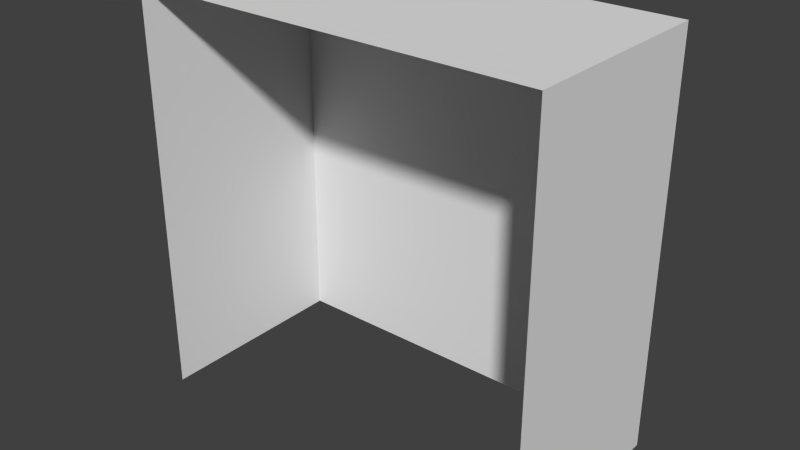 # Source: Structure1Flat.blend  (saved by Blender 2.72.0; exported with 4.5.12 LTS)
import bpy
from mathutils import Matrix  # noqa: F401  (used for matrix-valued properties, if any)

bpy.ops.wm.read_factory_settings(use_empty=True)
scene = bpy.context.scene
scene.name = 'Scene'

# ---- collections
col_collection_1 = bpy.data.collections.new('Collection 1'); scene.collection.children.link(col_collection_1)

# ---- world
world_world = bpy.data.worlds.new('World'); scene.world = world_world
world_world.color = (0.05088, 0.05088, 0.05088)
world_world.use_sun_shadow = False
world_world.sun_shadow_jitter_overblur = 0.0
world_world.cycles.sampling_method = 'MANUAL'
world_world.cycles.sample_map_resolution = 256

# ---- meshes
me_cube = bpy.data.meshes.new('Cube')
me_cube.from_pydata([(-4.0, 2.172e-05, 2.0), (-4.0, -2.15e-05, -1.98), (4.0, -2.15e-05, -1.98), (4.0, 2.172e-05, 2.0), (-4.0, 8.0, 2.0), (-4.0, 8.0, -1.98), (4.0, 8.0, -1.98), (4.0, 8.0, 2.0), (4.0, 3.8, 2.0), (-4.0, 3.8, 2.0), (-1.0, 2.172e-05, 2.0), (-1.0, 3.8, 2.0), (-1.0, 8.0, 2.0), (1.0, 2.172e-05, 2.0), (1.0, 3.8, 2.0), (1.0, 8.0, 2.0), (-4.0, 3.0, 2.0), (-1.0, 3.0, 2.0), (4.0, 3.0, 2.0), (1.0, 3.0, 2.0), (3.4, 2.172e-05, 2.0), (3.4, 3.0, 2.0), (-3.4, 3.0, 2.0), (-3.4, 2.172e-05, 2.0), (-1.0, 0.4, 2.0), (-3.4, 0.4, 2.0), (1.0, 0.4, 2.0), (3.4, 0.4, 2.0), (-0.8, 2.172e-05, 2.0), (0.8, 2.172e-05, 2.0), (-1.6, 0.4, 2.0), (-1.6, 3.0, 2.0), (-0.8, 2.8, 2.0), (0.8, 2.8, 2.0), (-1.6, 2.172e-05, 2.0), (1.6, 0.4, 2.0), (1.6, 2.172e-05, 2.0), (1.6, 3.0, 2.0), (-3.4, 0.6, 2.0), (-1.6, 0.6, 2.0), (1.6, 0.6, 2.0), (3.4, 0.6, 2.0), (-3.2, 0.6, 2.0), (-1.8, 0.6, 2.0), (3.2, 0.6, 2.0), (1.8, 0.6, 2.0), (-3.2, 2.8, 2.0), (-1.8, 2.8, 2.0), (1.8, 2.8, 2.0), (3.2, 2.8, 2.0), (4.0, 4.0, 2.0), (-1.0, 4.0, 2.0), (-4.0, 4.0, 2.0), (1.0, 4.0, 2.0), (4.0, 7.0, 2.0), (-1.0, 7.0, 2.0), (-4.0, 7.0, 2.0), (1.0, 7.0, 2.0), (-1.0, 4.598, 2.0), (1.0, 4.602, 2.0), (1.6, 7.0, 2.0), (1.6, 4.0, 2.0), (-3.4, 7.0, 2.0), (-3.4, 4.0, 2.0), (-1.6, 7.0, 2.0), (-1.6, 4.0, 2.0), (3.4, 4.0, 2.0), (3.4, 7.0, 2.0), (-3.4, 4.4, 2.0), (-1.6, 4.4, 2.0), (1.6, 4.4, 2.0), (3.4, 4.4, 2.0), (-3.4, 4.6, 2.0), (-1.6, 4.6, 2.0), (1.6, 4.6, 2.0), (3.4, 4.6, 2.0), (-3.2, 4.6, 2.0), (-1.8, 4.6, 2.0), (3.2, 4.6, 2.0), (1.8, 4.6, 2.0), (-3.2, 6.8, 2.0), (-1.8, 6.8, 2.0), (-2.56, 4.6, 2.0), (-3.2, 5.64, 2.0), (1.8, 6.8, 2.0), (3.2, 6.8, 2.0), (-1.8, 5.64, 2.0), (-2.44, 4.6, 2.0), (-2.56, 5.64, 2.0), (-2.56, 6.8, 2.0), (-3.2, 5.76, 2.0), (-2.44, 5.64, 2.0), (-1.8, 5.76, 2.0), (-2.44, 6.8, 2.0), (-2.56, 5.76, 2.0), (-2.44, 5.76, 2.0), (2.44, 4.6, 2.0), (1.8, 5.64, 2.0), (2.56, 4.6, 2.0), (3.2, 5.64, 2.0), (2.44, 5.64, 2.0), (1.8, 5.76, 2.0), (2.44, 6.8, 2.0), (2.56, 5.64, 2.0), (2.56, 6.8, 2.0), (3.2, 5.76, 2.0), (2.44, 5.76, 2.0), (2.56, 5.76, 2.0), (-2.56, 0.6, 2.0), (-3.2, 1.64, 2.0), (2.56, 0.6, 2.0), (3.2, 1.64, 2.0), (2.44, 1.64, 2.0), (-2.44, 0.6, 2.0), (-1.8, 1.64, 2.0), (-2.56, 1.64, 2.0), (-3.2, 1.76, 2.0), (-2.56, 2.8, 2.0), (-2.44, 1.64, 2.0), (2.44, 2.8, 2.0), (-2.44, 2.8, 2.0), (-1.8, 1.76, 2.0), (-2.56, 1.76, 2.0), (2.44, 0.6, 2.0), (1.8, 1.64, 2.0), (-2.44, 1.76, 2.0), (1.8, 1.76, 2.0), (2.56, 1.64, 2.0), (3.2, 1.76, 2.0), (2.56, 2.8, 2.0), (2.44, 1.76, 2.0), (2.56, 1.76, 2.0), (-1.0, 7.8, 2.0), (-4.0, 7.8, 2.0), (4.0, 7.8, 2.0), (1.0, 7.8, 2.0), (-1.0, 4.398, 2.0), (1.0, 4.402, 2.0), (-0.8, 4.599, 2.0), (0.8, 4.601, 2.0), (-0.8, 6.8, 2.0), (0.8, 6.8, 2.0), (-0.8, 5.64, 2.0), (-0.06, 4.6, 2.0), (0.8, 5.64, 2.0), (0.06, 4.6, 2.0), (-0.06, 5.64, 2.0), (-0.8, 5.76, 2.0), (-0.06, 6.8, 2.0), (0.06, 5.64, 2.0), (0.8, 5.76, 2.0), (0.06, 6.8, 2.0), (-0.06, 5.76, 2.0), (0.06, 5.76, 2.0)], [], [(4, 5, 1, 0, 16, 9, 52, 56, 133), (6, 7, 134, 54, 50, 8, 18, 3, 2), (7, 6, 5, 4, 12, 15), (22, 16, 0, 23, 25, 38), (29, 33, 32, 28), (11, 9, 16, 22, 31, 17), (14, 11, 17, 19), (8, 14, 19, 37, 21, 18), (18, 21, 41, 27, 20, 3), (30, 25, 23, 34), (26, 13, 36, 35, 40, 37, 19), (10, 24, 17, 31, 39, 30, 34), (27, 35, 36, 20), (43, 114, 118, 113), (44, 111, 127, 110), (54, 67, 75, 71, 66, 50), (69, 68, 63, 65), (134, 135, 57, 60, 67, 54), (132, 133, 56, 62, 64, 55), (135, 132, 55, 57), (55, 64, 73, 69, 65, 51, 136, 58), (62, 56, 52, 63, 68, 72), (60, 57, 59, 137, 53, 61, 70, 74), (71, 70, 61, 66), (77, 86, 91, 87), (78, 99, 103, 98), (82, 88, 83, 76), (90, 94, 89, 80), (92, 81, 93, 95), (96, 100, 97, 79), (101, 106, 102, 84), (105, 85, 104, 107), (108, 115, 109, 42), (121, 47, 120, 125), (116, 122, 117, 46), (123, 112, 124, 45), (126, 130, 119, 48), (128, 49, 129, 131), (139, 144, 149, 145), (136, 51, 53, 137), (112, 123, 110, 127), (60, 74, 70, 79, 97, 101, 84), (67, 85, 105, 99, 78, 71, 75), (62, 72, 68, 76, 83, 90, 80), (40, 35, 45, 124, 126, 48, 37), (71, 78, 98, 96, 79, 70), (69, 77, 87, 82, 76, 68), (67, 60, 84, 102, 104, 85), (73, 64, 81, 92, 86, 77, 69), (106, 100, 103, 107), (41, 21, 49, 128, 111, 44, 27), (100, 106, 101, 97), (27, 44, 110, 123, 45, 35), (64, 62, 80, 89, 93, 81), (103, 99, 105, 107), (125, 122, 115, 118), (91, 95, 94, 88), (21, 37, 48, 119, 129, 49), (118, 114, 121, 125), (88, 82, 87, 91), (130, 112, 127, 131), (94, 95, 93, 89), (100, 96, 98, 103), (115, 122, 116, 109), (127, 111, 128, 131), (112, 130, 126, 124), (91, 86, 92, 95), (122, 125, 120, 117), (130, 131, 129, 119), (115, 108, 113, 118), (88, 94, 90, 83), (106, 107, 104, 102), (50, 66, 61, 53, 14, 8), (11, 14, 53, 51), (11, 51, 65, 63, 52, 9), (143, 146, 142, 138), (147, 152, 148, 140), (150, 141, 151, 153), (55, 58, 136, 138, 142, 147, 140), (57, 141, 150, 144, 139, 137, 59), (137, 139, 145, 143, 138, 136), (57, 55, 140, 148, 151, 141), (152, 146, 149, 153), (146, 152, 147, 142), (149, 144, 150, 153), (146, 143, 145, 149), (152, 153, 151, 148), (17, 24, 10, 28, 32), (19, 33, 29, 13, 26), (17, 32, 33, 19), (38, 25, 42, 109, 116, 46, 22), (31, 22, 46, 117, 120, 47), (39, 31, 47, 121, 114, 43, 30), (30, 43, 113, 108, 42, 25), (7, 15, 135, 134), (15, 12, 132, 135), (133, 132, 12, 4)])
_uv = me_cube.uv_layers.new(name='UVMap')
_uv.uv.foreach_set('vector', [0.2526, 0.75, 0.1388, 0.75, 0.1388, 0.525, 0.2526, 0.525, 0.2526, 0.6094, 0.2526, 0.6319, 0.2526, 0.6375, 0.2526, 0.7219, 0.2526, 0.7444, 0.025, 0.525, 0.1388, 0.525, 0.1388, 0.5306, 0.1388, 0.5531, 0.1388, 0.6375, 0.1388, 0.6431, 0.1388, 0.6656, 0.1388, 0.75, 0.025, 0.75, 0.2526, 0.525, 0.3664, 0.525, 0.3664, 0.75, 0.2526, 0.75, 0.2526, 0.6656, 0.2526, 0.6094, 0.04787, 0.7669, 0.04787, 0.75, 0.1336, 0.75, 0.1336, 0.7669, 0.1222, 0.7669, 0.1165, 0.7669, 0.025, 0.475, 0.025, 0.025, 0.475, 0.025, 0.475, 0.475, 0.025, 0.8344, 0.025, 0.75, 0.04787, 0.75, 0.04787, 0.7669, 0.04787, 0.8175, 0.04787, 0.8344, 0.025, 0.8906, 0.025, 0.8344, 0.04787, 0.8344, 0.04787, 0.8906, 0.025, 0.975, 0.025, 0.8906, 0.04787, 0.8906, 0.04787, 0.9075, 0.04787, 0.9581, 0.04787, 0.975, 0.04787, 0.975, 0.04787, 0.9581, 0.1165, 0.9581, 0.1222, 0.9581, 0.1336, 0.9581, 0.1336, 0.975, 0.1222, 0.8175, 0.1222, 0.7669, 0.1336, 0.7669, 0.1336, 0.8175, 0.1222, 0.8906, 0.1336, 0.8906, 0.1336, 0.9075, 0.1222, 0.9075, 0.1165, 0.9075, 0.04787, 0.9075, 0.04787, 0.8906, 0.1336, 0.8344, 0.1222, 0.8344, 0.04787, 0.8344, 0.04787, 0.8175, 0.1165, 0.8175, 0.1222, 0.8175, 0.1336, 0.8175, 0.1222, 0.9581, 0.1222, 0.9075, 0.1336, 0.9075, 0.1336, 0.9581, 0.8324, 0.75, 0.8324, 0.6375, 0.9037, 0.6375, 0.9037, 0.75, 0.7611, 0.75, 0.7611, 0.8625, 0.6899, 0.8625, 0.6899, 0.75, 0.4521, 0.525, 0.4521, 0.5419, 0.3835, 0.5419, 0.3778, 0.5419, 0.3664, 0.5419, 0.3664, 0.525, 0.3778, 0.6825, 0.3778, 0.7331, 0.3664, 0.7331, 0.3664, 0.6825, 0.475, 0.525, 0.475, 0.6094, 0.4521, 0.6094, 0.4521, 0.5925, 0.4521, 0.5419, 0.4521, 0.525, 0.475, 0.6656, 0.475, 0.75, 0.4521, 0.75, 0.4521, 0.7331, 0.4521, 0.6825, 0.4521, 0.6656, 0.475, 0.6094, 0.475, 0.6656, 0.4521, 0.6656, 0.4521, 0.6094, 0.4521, 0.6656, 0.4521, 0.6825, 0.3835, 0.6825, 0.3778, 0.6825, 0.3664, 0.6825, 0.3664, 0.6656, 0.3777, 0.6656, 0.3835, 0.6656, 0.4521, 0.7331, 0.4521, 0.75, 0.3664, 0.75, 0.3664, 0.7331, 0.3778, 0.7331, 0.3835, 0.7331, 0.4521, 0.5925, 0.4521, 0.6094, 0.3836, 0.6094, 0.3778, 0.6094, 0.3664, 0.6094, 0.3664, 0.5925, 0.3778, 0.5925, 0.3835, 0.5925, 0.3778, 0.5419, 0.3778, 0.5925, 0.3664, 0.5925, 0.3664, 0.5419, 0.7611, 0.8625, 0.7611, 0.975, 0.6899, 0.975, 0.6899, 0.8625, 0.6899, 0.6375, 0.6899, 0.525, 0.7611, 0.525, 0.7611, 0.6375, 0.6899, 0.75, 0.6899, 0.6375, 0.7611, 0.6375, 0.7611, 0.75, 0.8324, 0.75, 0.7611, 0.75, 0.7611, 0.6375, 0.8324, 0.6375, 0.9037, 0.6375, 0.9037, 0.525, 0.975, 0.525, 0.975, 0.6375, 0.7611, 0.8625, 0.7611, 0.75, 0.8324, 0.75, 0.8324, 0.8625, 0.9037, 0.6375, 0.8324, 0.6375, 0.8324, 0.525, 0.9037, 0.525, 0.525, 0.8626, 0.525, 0.7501, 0.5963, 0.7501, 0.5963, 0.8626, 0.7611, 0.6375, 0.7611, 0.525, 0.8324, 0.525, 0.8324, 0.6375, 0.6074, 0.975, 0.6074, 0.8625, 0.6787, 0.8625, 0.6787, 0.975, 0.975, 0.8625, 0.9037, 0.8625, 0.9037, 0.75, 0.975, 0.75, 0.6787, 0.75, 0.6787, 0.8625, 0.6074, 0.8625, 0.6074, 0.75, 0.9037, 0.8625, 0.8324, 0.8625, 0.8324, 0.75, 0.9037, 0.75, 0.9037, 0.75, 0.9037, 0.6375, 0.975, 0.6375, 0.975, 0.75, 0.525, 0.75, 0.525, 0.6376, 0.6074, 0.6376, 0.6074, 0.7501, 0.3777, 0.6656, 0.3664, 0.6656, 0.3664, 0.6094, 0.3778, 0.6094, 0.8699, 0.1239, 0.8699, 0.1532, 0.8656, 0.1532, 0.8656, 0.1239, 0.7625, 0.17, 0.7625, 0.1025, 0.7625, 0.09687, 0.7698, 0.1025, 0.7698, 0.1317, 0.7698, 0.1351, 0.7698, 0.1644, 0.8278, 0.17, 0.8206, 0.1644, 0.8206, 0.1351, 0.8206, 0.1317, 0.8206, 0.1025, 0.8278, 0.09687, 0.8278, 0.1025, 0.9004, 0.1588, 0.9004, 0.09129, 0.9004, 0.08567, 0.9077, 0.09129, 0.9077, 0.1205, 0.9077, 0.1239, 0.9077, 0.1532, 0.9004, 0.1532, 0.9004, 0.1588, 0.8931, 0.1532, 0.8931, 0.1239, 0.8931, 0.1205, 0.8931, 0.09129, 0.9004, 0.08567, 0.8278, 0.09687, 0.8206, 0.1025, 0.7973, 0.1025, 0.793, 0.1025, 0.7698, 0.1025, 0.7625, 0.09687, 0.9657, 0.08567, 0.9585, 0.09129, 0.9352, 0.09129, 0.9309, 0.09129, 0.9077, 0.09129, 0.9004, 0.08567, 0.8278, 0.17, 0.7625, 0.17, 0.7698, 0.1644, 0.793, 0.1644, 0.7973, 0.1644, 0.8206, 0.1644, 0.9657, 0.09129, 0.9657, 0.1588, 0.9585, 0.1532, 0.9585, 0.1239, 0.9585, 0.1205, 0.9585, 0.09129, 0.9657, 0.08567, 0.793, 0.1351, 0.793, 0.1317, 0.7973, 0.1317, 0.7973, 0.1351, 0.8351, 0.1532, 0.8351, 0.08567, 0.8423, 0.09129, 0.8423, 0.1205, 0.8423, 0.1239, 0.8423, 0.1532, 0.8351, 0.1588, 0.793, 0.1317, 0.793, 0.1351, 0.7698, 0.1351, 0.7698, 0.1317, 0.8351, 0.1588, 0.8423, 0.1532, 0.8656, 0.1532, 0.8699, 0.1532, 0.8931, 0.1532, 0.9004, 0.1588, 0.9657, 0.1588, 0.9004, 0.1588, 0.9077, 0.1532, 0.9309, 0.1532, 0.9352, 0.1532, 0.9585, 0.1532, 0.7973, 0.1317, 0.8206, 0.1317, 0.8206, 0.1351, 0.7973, 0.1351, 0.9381, 0.04737, 0.9425, 0.04737, 0.9425, 0.05075, 0.9381, 0.05075, 0.9352, 0.1205, 0.9352, 0.1239, 0.9309, 0.1239, 0.9309, 0.1205, 0.8351, 0.08567, 0.9004, 0.08567, 0.8931, 0.09129, 0.8699, 0.09129, 0.8656, 0.09129, 0.8423, 0.09129, 0.9381, 0.05075, 0.9149, 0.05075, 0.9149, 0.04737, 0.9381, 0.04737, 0.9309, 0.1205, 0.9309, 0.09129, 0.9352, 0.09129, 0.9352, 0.1205, 0.8699, 0.1205, 0.8699, 0.1239, 0.8656, 0.1239, 0.8656, 0.1205, 0.9309, 0.1239, 0.9352, 0.1239, 0.9352, 0.1532, 0.9309, 0.1532, 0.793, 0.1317, 0.793, 0.1025, 0.7973, 0.1025, 0.7973, 0.1317, 0.9425, 0.05075, 0.9425, 0.04737, 0.9657, 0.04737, 0.9657, 0.05075, 0.8656, 0.1239, 0.8423, 0.1239, 0.8423, 0.1205, 0.8656, 0.1205, 0.8699, 0.1239, 0.8699, 0.1205, 0.8931, 0.1205, 0.8931, 0.1239, 0.9352, 0.1205, 0.9585, 0.1205, 0.9585, 0.1239, 0.9352, 0.1239, 0.9425, 0.04737, 0.9381, 0.04737, 0.9381, 0.01812, 0.9425, 0.01812, 0.8699, 0.1205, 0.8656, 0.1205, 0.8656, 0.09129, 0.8699, 0.09129, 0.9425, 0.05075, 0.9425, 0.08, 0.9381, 0.08, 0.9381, 0.05075, 0.9309, 0.1205, 0.9309, 0.1239, 0.9077, 0.1239, 0.9077, 0.1205, 0.793, 0.1351, 0.7973, 0.1351, 0.7973, 0.1644, 0.793, 0.1644, 0.9802, 0.2375, 0.9802, 0.2206, 0.9802, 0.17, 0.9802, 0.1531, 0.9875, 0.1531, 0.9875, 0.2375, 0.9875, 0.09687, 0.9875, 0.1531, 0.9802, 0.1531, 0.9802, 0.09687, 0.9875, 0.09687, 0.9802, 0.09687, 0.9802, 0.08, 0.9802, 0.02938, 0.9802, 0.0125, 0.9875, 0.0125, 0.525, 0.6375, 0.525, 0.525, 0.6074, 0.525, 0.6074, 0.6376, 0.6899, 0.6375, 0.6074, 0.6375, 0.6074, 0.525, 0.6899, 0.525, 0.6074, 0.75, 0.6074, 0.6375, 0.6899, 0.6375, 0.6899, 0.75, 0.9077, 0.0125, 0.9077, 0.08004, 0.9077, 0.08567, 0.9004, 0.08003, 0.9004, 0.05075, 0.9004, 0.04738, 0.9004, 0.01813, 0.8351, 0.0125, 0.8423, 0.01813, 0.8423, 0.04738, 0.8423, 0.05075, 0.8423, 0.07997, 0.8351, 0.08558, 0.8351, 0.07996, 0.8351, 0.08558, 0.8423, 0.07997, 0.8692, 0.08, 0.8735, 0.08, 0.9004, 0.08003, 0.9077, 0.08567, 0.8351, 0.0125, 0.9077, 0.0125, 0.9004, 0.01813, 0.8735, 0.01813, 0.8692, 0.01813, 0.8423, 0.01813, 0.8735, 0.04738, 0.8735, 0.05075, 0.8692, 0.05075, 0.8692, 0.04738, 0.8735, 0.05075, 0.8735, 0.04738, 0.9004, 0.04738, 0.9004, 0.05075, 0.8692, 0.05075, 0.8423, 0.05075, 0.8423, 0.04738, 0.8692, 0.04738, 0.8735, 0.05075, 0.8735, 0.08, 0.8692, 0.08, 0.8692, 0.05075, 0.8735, 0.04738, 0.8692, 0.04738, 0.8692, 0.01813, 0.8735, 0.01813, 0.8351, 0.0125, 0.8351, 0.08562, 0.8351, 0.09687, 0.8278, 0.09687, 0.8278, 0.01812, 0.7625, 0.0125, 0.7698, 0.01812, 0.7698, 0.09687, 0.7625, 0.09687, 0.7625, 0.08562, 0.8351, 0.0125, 0.8278, 0.01812, 0.7698, 0.01812, 0.7625, 0.0125, 0.973, 0.08, 0.973, 0.08562, 0.9657, 0.08, 0.9657, 0.05075, 0.9657, 0.04737, 0.9657, 0.01812, 0.973, 0.0125, 0.9077, 0.0125, 0.973, 0.0125, 0.9657, 0.01812, 0.9425, 0.01812, 0.9381, 0.01812, 0.9149, 0.01812, 0.9077, 0.08, 0.9077, 0.0125, 0.9149, 0.01812, 0.9149, 0.04737, 0.9149, 0.05075, 0.9149, 0.08, 0.9077, 0.08562, 0.9077, 0.08562, 0.9149, 0.08, 0.9381, 0.08, 0.9425, 0.08, 0.9657, 0.08, 0.973, 0.08562, 0.9802, 0.0125, 0.9802, 0.09688, 0.973, 0.09688, 0.973, 0.0125, 0.9802, 0.09688, 0.9802, 0.1531, 0.973, 0.1531, 0.973, 0.09688, 0.973, 0.2375, 0.973, 0.1531, 0.9802, 0.1531, 0.9802, 0.2375])
me_cube.use_remesh_preserve_volume = False
me_cube.use_remesh_preserve_attributes = False
me_cube.use_mirror_vertex_groups = False
me_cube.update()

# ---- objects
ob_structure1flat = bpy.data.objects.new('Structure1Flat', me_cube)

# ---- transforms, parenting, visibility, modifiers, constraints
ob_structure1flat.location = (0.0, 0.0, 0.0)
ob_structure1flat.rotation_euler = (1.571, -0.0, -3.142)
ob_structure1flat.lineart.crease_threshold = 0.0

# ---- collection membership
col_collection_1.objects.link(ob_structure1flat)

# ---- scene / render settings (as saved in the file)
scene.frame_start = 1; scene.frame_end = 250; scene.frame_set(3)
scene.render.engine = 'BLENDER_EEVEE_NEXT'
scene.render.resolution_percentage = 50
scene.render.dither_intensity = 0.0
scene.cycles.use_denoising = False
scene.cycles.samples = 10
scene.cycles.sampling_pattern = 'TABULATED_SOBOL'
scene.cycles.light_sampling_threshold = 0.0
scene.cycles.use_adaptive_sampling = False
scene.cycles.use_light_tree = False
scene.cycles.blur_glossy = 0.0
scene.cycles.pixel_filter_type = 'GAUSSIAN'
scene.cycles.sample_clamp_indirect = 0.0
scene.view_settings.view_transform = 'Standard'
bpy.context.view_layer.update()

# ---- added for rendering (the .blend has no active camera and no usable light): camera, sun
cam_auto = bpy.data.cameras.new('AutoCamera')
cam_auto.lens = 50.0
cam_auto.sensor_width = 36.0
cam_auto.clip_end = 1000.0
ob_auto_camera = bpy.data.objects.new('AutoCamera', cam_auto)
scene.collection.objects.link(ob_auto_camera)
ob_auto_camera.location = (11.0966, -13.3058, 12.8773)
ob_auto_camera.rotation_euler = (1.09748, -7.21219e-08, 0.694738)
scene.camera = ob_auto_camera
light_auto_sun = bpy.data.lights.new('AutoSun', 'SUN')
light_auto_sun.energy = 3.0
light_auto_sun.angle = 0.0523599
ob_auto_sun = bpy.data.objects.new('AutoSun', light_auto_sun)
scene.collection.objects.link(ob_auto_sun)
ob_auto_sun.rotation_euler = (0.872665, 0.174533, 0.523599)
bpy.context.view_layer.update()
